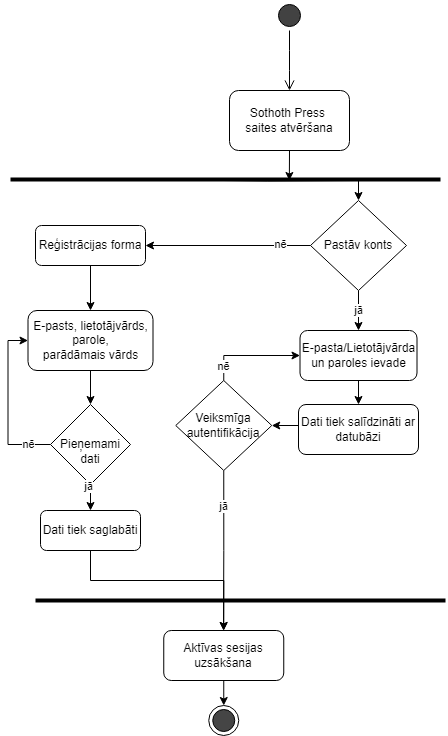

The diagram above was exported from draw.io. Its source (the exported page's mxGraphModel, read from the mxfile embedded in the PNG):
<mxGraphModel dx="1393" dy="797" grid="1" gridSize="10" guides="1" tooltips="1" connect="1" arrows="0" fold="1" page="1" pageScale="1" pageWidth="1169" pageHeight="827" math="0" shadow="0">
  <root>
    <mxCell id="0" />
    <mxCell id="1" parent="0" />
    <mxCell id="2" value="" style="group" connectable="0" vertex="1" parent="1">
      <mxGeometry x="1270" y="10" width="435" height="735" as="geometry" />
    </mxCell>
    <mxCell id="3" value="" style="ellipse;html=1;shape=startState;labelBackgroundColor=none;fillColor=#424242;" vertex="1" parent="2">
      <mxGeometry x="264" width="30" height="30" as="geometry" />
    </mxCell>
    <mxCell id="4" value="" style="edgeStyle=orthogonalEdgeStyle;html=1;verticalAlign=bottom;endArrow=open;endSize=8;labelBackgroundColor=none;fontColor=default;" edge="1" parent="2" source="3">
      <mxGeometry relative="1" as="geometry">
        <mxPoint x="279" y="90" as="targetPoint" />
      </mxGeometry>
    </mxCell>
    <mxCell id="5" style="edgeStyle=orthogonalEdgeStyle;rounded=0;orthogonalLoop=1;jettySize=auto;html=1;exitX=0.5;exitY=1;exitDx=0;exitDy=0;labelBackgroundColor=none;fontColor=default;" edge="1" parent="2" source="6">
      <mxGeometry relative="1" as="geometry">
        <mxPoint x="278.8571428571429" y="180" as="targetPoint" />
      </mxGeometry>
    </mxCell>
    <mxCell id="6" value="Sothoth Press&amp;nbsp;&lt;br&gt;saites atvēršana" style="rounded=1;whiteSpace=wrap;html=1;labelBackgroundColor=none;" vertex="1" parent="2">
      <mxGeometry x="219" y="90" width="120" height="60" as="geometry" />
    </mxCell>
    <mxCell id="7" style="edgeStyle=orthogonalEdgeStyle;rounded=0;orthogonalLoop=1;jettySize=auto;html=1;strokeWidth=1;labelBackgroundColor=none;fontColor=default;" edge="1" parent="2" target="8">
      <mxGeometry relative="1" as="geometry">
        <mxPoint x="212.81999999999994" y="200" as="targetPoint" />
        <mxPoint x="212.81999999999994" y="180" as="sourcePoint" />
      </mxGeometry>
    </mxCell>
    <mxCell id="8" value="Pastāv konts" style="rhombus;whiteSpace=wrap;html=1;labelBackgroundColor=none;" vertex="1" parent="2">
      <mxGeometry x="300" y="200" width="96" height="90" as="geometry" />
    </mxCell>
    <mxCell id="9" value="Reģistrācijas forma" style="rounded=1;whiteSpace=wrap;html=1;labelBackgroundColor=none;" vertex="1" parent="2">
      <mxGeometry x="25" y="225" width="110" height="40" as="geometry" />
    </mxCell>
    <mxCell id="10" style="edgeStyle=orthogonalEdgeStyle;rounded=0;orthogonalLoop=1;jettySize=auto;html=1;exitX=0;exitY=0.5;exitDx=0;exitDy=0;entryX=1;entryY=0.5;entryDx=0;entryDy=0;" edge="1" parent="2" source="8" target="9">
      <mxGeometry relative="1" as="geometry" />
    </mxCell>
    <mxCell id="11" value="nē" style="edgeLabel;html=1;align=center;verticalAlign=middle;resizable=0;points=[];" connectable="0" vertex="1" parent="10">
      <mxGeometry x="-0.6295" y="-2" relative="1" as="geometry">
        <mxPoint as="offset" />
      </mxGeometry>
    </mxCell>
    <mxCell id="12" value="jā" style="edgeStyle=orthogonalEdgeStyle;rounded=0;orthogonalLoop=1;jettySize=auto;html=1;exitX=0.5;exitY=1;exitDx=0;exitDy=0;" edge="1" parent="2" source="13">
      <mxGeometry x="-0.5564" relative="1" as="geometry">
        <mxPoint x="213" y="630" as="targetPoint" />
        <mxPoint as="offset" />
      </mxGeometry>
    </mxCell>
    <mxCell id="13" value="Veiksmīga autentifikācija" style="rhombus;whiteSpace=wrap;html=1;labelBackgroundColor=none;" vertex="1" parent="2">
      <mxGeometry x="165.25" y="380" width="96" height="90" as="geometry" />
    </mxCell>
    <mxCell id="14" value="Aktīvas sesijas uzsākšana" style="rounded=1;whiteSpace=wrap;html=1;labelBackgroundColor=none;" vertex="1" parent="2">
      <mxGeometry x="153.25" y="630" width="120" height="50" as="geometry" />
    </mxCell>
    <mxCell id="15" value="" style="endArrow=none;html=1;strokeWidth=4;labelBackgroundColor=none;fontColor=default;" edge="1" parent="2">
      <mxGeometry width="50" height="50" relative="1" as="geometry">
        <mxPoint y="179" as="sourcePoint" />
        <mxPoint x="430" y="179" as="targetPoint" />
      </mxGeometry>
    </mxCell>
    <mxCell id="16" value="" style="endArrow=none;html=1;strokeWidth=4;labelBackgroundColor=none;fontColor=default;" edge="1" parent="2">
      <mxGeometry width="50" height="50" relative="1" as="geometry">
        <mxPoint x="25" y="599.9999999999999" as="sourcePoint" />
        <mxPoint x="435" y="599.9999999999999" as="targetPoint" />
      </mxGeometry>
    </mxCell>
    <mxCell id="17" value="" style="ellipse;html=1;shape=endState;labelBackgroundColor=none;fillColor=#454545;" vertex="1" parent="2">
      <mxGeometry x="198.25" y="705" width="30" height="30" as="geometry" />
    </mxCell>
    <mxCell id="18" style="edgeStyle=orthogonalEdgeStyle;rounded=0;orthogonalLoop=1;jettySize=auto;html=1;exitX=0.5;exitY=1;exitDx=0;exitDy=0;entryX=0.5;entryY=0;entryDx=0;entryDy=0;" edge="1" parent="2" source="14" target="17">
      <mxGeometry relative="1" as="geometry" />
    </mxCell>
    <mxCell id="19" value="E-pasta/Lietotājvārda&lt;br&gt;un paroles ievade" style="rounded=1;whiteSpace=wrap;html=1;labelBackgroundColor=none;" vertex="1" parent="2">
      <mxGeometry x="289.5" y="330" width="117" height="50" as="geometry" />
    </mxCell>
    <mxCell id="20" value="jā" style="edgeStyle=orthogonalEdgeStyle;rounded=0;orthogonalLoop=1;jettySize=auto;html=1;exitX=0.5;exitY=1;exitDx=0;exitDy=0;entryX=0.5;entryY=0;entryDx=0;entryDy=0;" edge="1" parent="2" source="8" target="19">
      <mxGeometry relative="1" as="geometry">
        <mxPoint x="348.04347826086996" y="325.0407608695657" as="targetPoint" />
      </mxGeometry>
    </mxCell>
    <mxCell id="21" value="nē" style="edgeStyle=orthogonalEdgeStyle;rounded=0;orthogonalLoop=1;jettySize=auto;html=1;exitX=0.5;exitY=0;exitDx=0;exitDy=0;entryX=0;entryY=0.5;entryDx=0;entryDy=0;" edge="1" parent="2" source="13" target="19">
      <mxGeometry x="-0.7311" relative="1" as="geometry">
        <Array as="points">
          <mxPoint x="213" y="355" />
        </Array>
        <mxPoint as="offset" />
      </mxGeometry>
    </mxCell>
    <mxCell id="22" value="E-pasts, lietotājvārds, parole,&lt;br&gt;parādāmais vārds" style="rounded=1;whiteSpace=wrap;html=1;labelBackgroundColor=none;" vertex="1" parent="2">
      <mxGeometry x="17.5" y="310" width="125" height="60" as="geometry" />
    </mxCell>
    <mxCell id="23" style="edgeStyle=orthogonalEdgeStyle;rounded=0;orthogonalLoop=1;jettySize=auto;html=1;exitX=0.5;exitY=1;exitDx=0;exitDy=0;" edge="1" parent="2" source="9" target="22">
      <mxGeometry relative="1" as="geometry" />
    </mxCell>
    <mxCell id="24" style="edgeStyle=orthogonalEdgeStyle;rounded=0;orthogonalLoop=1;jettySize=auto;html=1;exitX=0.5;exitY=1;exitDx=0;exitDy=0;entryX=0.5;entryY=0;entryDx=0;entryDy=0;" edge="1" parent="2" source="33" target="14">
      <mxGeometry relative="1" as="geometry">
        <Array as="points">
          <mxPoint x="80" y="580" />
          <mxPoint x="213" y="580" />
        </Array>
      </mxGeometry>
    </mxCell>
    <mxCell id="25" value="nē" style="edgeStyle=orthogonalEdgeStyle;rounded=0;orthogonalLoop=1;jettySize=auto;html=1;exitX=0;exitY=0.5;exitDx=0;exitDy=0;entryX=0;entryY=0.5;entryDx=0;entryDy=0;" edge="1" parent="2" source="26" target="22">
      <mxGeometry x="-0.7298" relative="1" as="geometry">
        <mxPoint as="offset" />
      </mxGeometry>
    </mxCell>
    <mxCell id="26" value="&lt;br&gt;Pieņemami dati" style="rhombus;whiteSpace=wrap;html=1;" vertex="1" parent="2">
      <mxGeometry x="40" y="404" width="80" height="80" as="geometry" />
    </mxCell>
    <mxCell id="27" style="edgeStyle=orthogonalEdgeStyle;rounded=0;orthogonalLoop=1;jettySize=auto;html=1;exitX=0.5;exitY=1;exitDx=0;exitDy=0;entryX=0.5;entryY=0;entryDx=0;entryDy=0;" edge="1" parent="2" source="22" target="26">
      <mxGeometry relative="1" as="geometry" />
    </mxCell>
    <mxCell id="28" style="edgeStyle=orthogonalEdgeStyle;rounded=0;orthogonalLoop=1;jettySize=auto;html=1;exitX=0;exitY=0.5;exitDx=0;exitDy=0;entryX=1;entryY=0.5;entryDx=0;entryDy=0;" edge="1" parent="2" source="29" target="13">
      <mxGeometry relative="1" as="geometry">
        <Array as="points">
          <mxPoint x="288" y="425" />
        </Array>
      </mxGeometry>
    </mxCell>
    <mxCell id="29" value="Dati tiek salīdzināti ar datubāzi" style="rounded=1;whiteSpace=wrap;html=1;" vertex="1" parent="2">
      <mxGeometry x="288" y="404" width="120" height="50" as="geometry" />
    </mxCell>
    <mxCell id="30" style="edgeStyle=orthogonalEdgeStyle;rounded=0;orthogonalLoop=1;jettySize=auto;html=1;exitX=0.5;exitY=1;exitDx=0;exitDy=0;entryX=0.5;entryY=0;entryDx=0;entryDy=0;" edge="1" parent="2" source="19" target="29">
      <mxGeometry relative="1" as="geometry" />
    </mxCell>
    <mxCell id="31" value="" style="edgeStyle=orthogonalEdgeStyle;rounded=0;orthogonalLoop=1;jettySize=auto;html=1;exitX=0.5;exitY=1;exitDx=0;exitDy=0;entryX=0.5;entryY=0;entryDx=0;entryDy=0;" edge="1" parent="2" source="26" target="33">
      <mxGeometry relative="1" as="geometry">
        <mxPoint x="80" y="484" as="sourcePoint" />
        <mxPoint x="213" y="630" as="targetPoint" />
        <Array as="points" />
      </mxGeometry>
    </mxCell>
    <mxCell id="32" value="jā" style="edgeLabel;html=1;align=center;verticalAlign=middle;resizable=0;points=[];" connectable="0" vertex="1" parent="31">
      <mxGeometry x="-0.9007" y="-3" relative="1" as="geometry">
        <mxPoint as="offset" />
      </mxGeometry>
    </mxCell>
    <mxCell id="33" value="Dati tiek saglabāti" style="rounded=1;whiteSpace=wrap;html=1;" vertex="1" parent="2">
      <mxGeometry x="30" y="510" width="100" height="40" as="geometry" />
    </mxCell>
  </root>
</mxGraphModel>